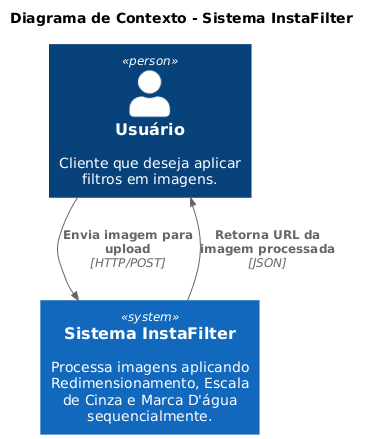

The diagram above was rendered by PlantUML. Its source (embedded in the PNG):
@startuml
!include https://raw.githubusercontent.com/plantuml-stdlib/C4-PlantUML/master/C4_Context.puml

title Diagrama de Contexto - Sistema InstaFilter

Person(usuario, "Usuário", "Cliente que deseja aplicar filtros em imagens.")
System(instaFilter, "Sistema InstaFilter", "Processa imagens aplicando Redimensionamento, Escala de Cinza e Marca D'água sequencialmente.")

Rel(usuario, instaFilter, "Envia imagem para upload", "HTTP/POST")
Rel(instaFilter, usuario, "Retorna URL da imagem processada", "JSON")
@enduml